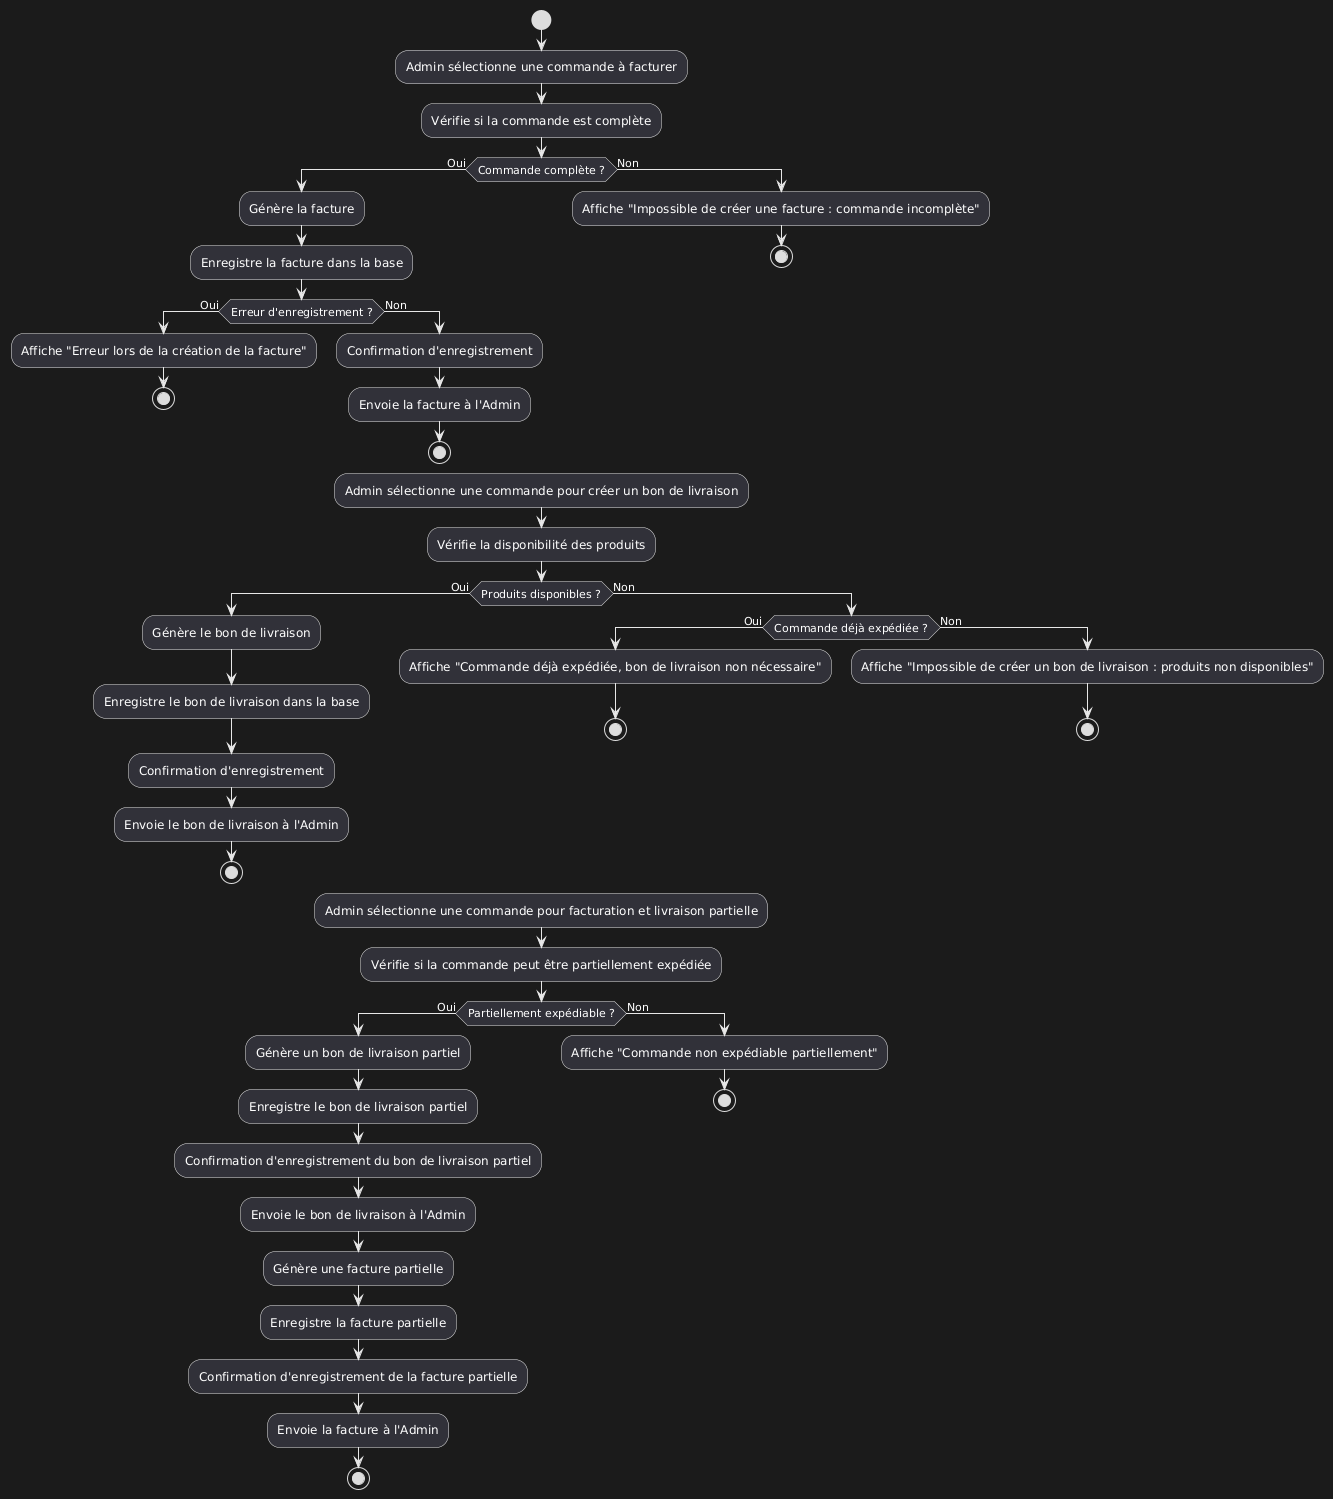

The diagram above was rendered by PlantUML. Its source (embedded in the PNG):
@startuml
start

:Admin sélectionne une commande à facturer;
:Vérifie si la commande est complète;
if (Commande complète ?) then (Oui)
    :Génère la facture;
    :Enregistre la facture dans la base;
    if (Erreur d'enregistrement ?) then (Oui)
        :Affiche "Erreur lors de la création de la facture";
        stop
    else (Non)
        :Confirmation d'enregistrement;
        :Envoie la facture à l'Admin;
        stop
    endif
else (Non)
    :Affiche "Impossible de créer une facture : commande incomplète";
    stop
endif

:Admin sélectionne une commande pour créer un bon de livraison;
:Vérifie la disponibilité des produits;
if (Produits disponibles ?) then (Oui)
    :Génère le bon de livraison;
    :Enregistre le bon de livraison dans la base;
    :Confirmation d'enregistrement;
    :Envoie le bon de livraison à l'Admin;
    stop
else (Non)
    if (Commande déjà expédiée ?) then (Oui)
        :Affiche "Commande déjà expédiée, bon de livraison non nécessaire";
        stop
    else (Non)
        :Affiche "Impossible de créer un bon de livraison : produits non disponibles";
        stop
    endif
endif

:Admin sélectionne une commande pour facturation et livraison partielle;
:Vérifie si la commande peut être partiellement expédiée;
if (Partiellement expédiable ?) then (Oui)
    :Génère un bon de livraison partiel;
    :Enregistre le bon de livraison partiel;
    :Confirmation d'enregistrement du bon de livraison partiel;
    :Envoie le bon de livraison à l'Admin;
    
    :Génère une facture partielle;
    :Enregistre la facture partielle;
    :Confirmation d'enregistrement de la facture partielle;
    :Envoie la facture à l'Admin;
    stop
else (Non)
    :Affiche "Commande non expédiable partiellement";
    stop
endif
@enduml